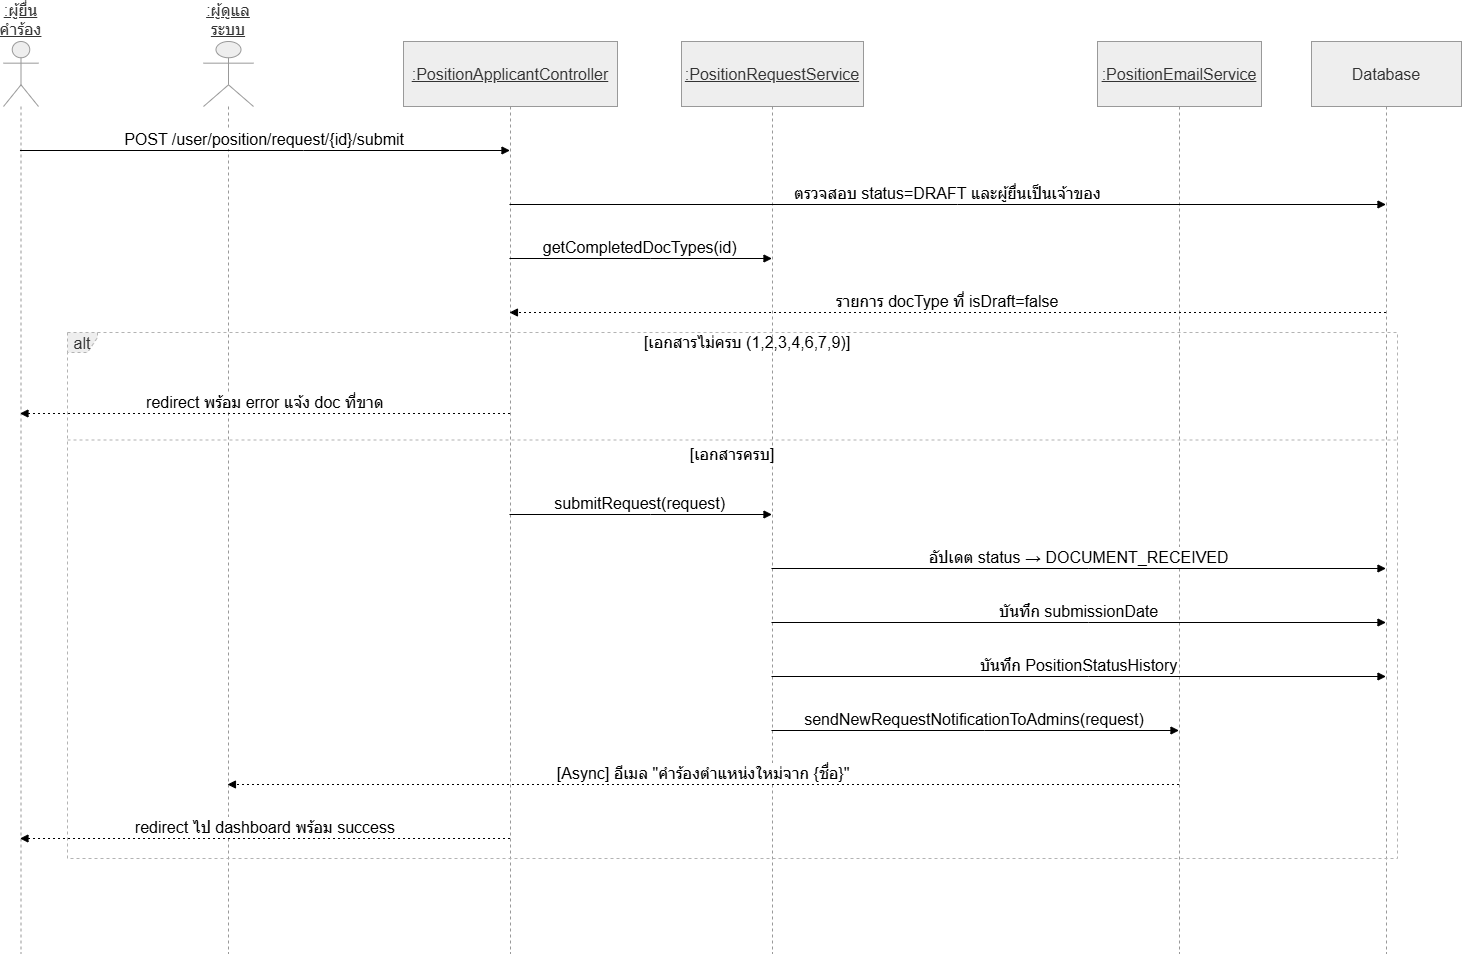

The diagram above was exported from draw.io. Its source (the exported page's mxGraphModel, read from the mxfile embedded in the PNG):
<mxGraphModel dx="1603" dy="2058" grid="1" gridSize="10" guides="1" tooltips="1" connect="1" arrows="1" fold="1" page="1" pageScale="1" pageWidth="850" pageHeight="1100" math="0" shadow="0">
  <root>
    <mxCell id="0" />
    <mxCell id="1" parent="0" />
    <mxCell id="gLa_fIo7HLlHK64mNeiM-1" parent="1" style="shape=umlLifeline;perimeter=lifelinePerimeter;whiteSpace=wrap;container=1;dropTarget=0;collapsible=0;recursiveResize=0;outlineConnect=0;portConstraint=eastwest;newEdgeStyle={&quot;edgeStyle&quot;:&quot;elbowEdgeStyle&quot;,&quot;elbow&quot;:&quot;vertical&quot;,&quot;curved&quot;:0,&quot;rounded&quot;:0};participant=umlActor;verticalAlign=bottom;labelPosition=center;verticalLabelPosition=top;align=center;size=65;fillColor=light-dark(#eeeeee,#1f2020);strokeColor=light-dark(#999999,#cccccc);fontColor=light-dark(#333333,#cccccc);fontSize=16;fontStyle=4" value=":ผู้ยื่นคำร้อง" vertex="1">
      <mxGeometry height="912" width="35" x="20" y="20" as="geometry" />
    </mxCell>
    <mxCell id="gLa_fIo7HLlHK64mNeiM-2" parent="1" style="shape=umlLifeline;perimeter=lifelinePerimeter;whiteSpace=wrap;container=1;dropTarget=0;collapsible=0;recursiveResize=0;outlineConnect=0;portConstraint=eastwest;newEdgeStyle={&quot;edgeStyle&quot;:&quot;elbowEdgeStyle&quot;,&quot;elbow&quot;:&quot;vertical&quot;,&quot;curved&quot;:0,&quot;rounded&quot;:0};participant=umlActor;verticalAlign=bottom;labelPosition=center;verticalLabelPosition=top;align=center;size=65;fillColor=light-dark(#eeeeee,#1f2020);strokeColor=light-dark(#999999,#cccccc);fontColor=light-dark(#333333,#cccccc);fontSize=16;fontStyle=4" value=":ผู้ดูแลระบบ" vertex="1">
      <mxGeometry height="912" width="50" x="220" y="20" as="geometry" />
    </mxCell>
    <mxCell id="gLa_fIo7HLlHK64mNeiM-3" parent="1" style="shape=umlLifeline;perimeter=lifelinePerimeter;whiteSpace=wrap;container=1;dropTarget=0;collapsible=0;recursiveResize=0;outlineConnect=0;portConstraint=eastwest;newEdgeStyle={&quot;edgeStyle&quot;:&quot;elbowEdgeStyle&quot;,&quot;elbow&quot;:&quot;vertical&quot;,&quot;curved&quot;:0,&quot;rounded&quot;:0};size=65;fillColor=light-dark(#eeeeee,#1f2020);strokeColor=light-dark(#999999,#cccccc);fontColor=light-dark(#333333,#cccccc);fontSize=16;fontStyle=4" value=":PositionApplicantController" vertex="1">
      <mxGeometry height="912" width="214" x="420" y="20" as="geometry" />
    </mxCell>
    <mxCell id="gLa_fIo7HLlHK64mNeiM-4" parent="1" style="shape=umlLifeline;perimeter=lifelinePerimeter;whiteSpace=wrap;container=1;dropTarget=0;collapsible=0;recursiveResize=0;outlineConnect=0;portConstraint=eastwest;newEdgeStyle={&quot;edgeStyle&quot;:&quot;elbowEdgeStyle&quot;,&quot;elbow&quot;:&quot;vertical&quot;,&quot;curved&quot;:0,&quot;rounded&quot;:0};size=65;fillColor=light-dark(#eeeeee,#1f2020);strokeColor=light-dark(#999999,#cccccc);fontColor=light-dark(#333333,#cccccc);fontSize=16;fontStyle=4" value=":PositionRequestService" vertex="1">
      <mxGeometry height="912" width="182" x="698" y="20" as="geometry" />
    </mxCell>
    <mxCell id="gLa_fIo7HLlHK64mNeiM-5" parent="1" style="shape=umlLifeline;perimeter=lifelinePerimeter;whiteSpace=wrap;container=1;dropTarget=0;collapsible=0;recursiveResize=0;outlineConnect=0;portConstraint=eastwest;newEdgeStyle={&quot;edgeStyle&quot;:&quot;elbowEdgeStyle&quot;,&quot;elbow&quot;:&quot;vertical&quot;,&quot;curved&quot;:0,&quot;rounded&quot;:0};size=65;fillColor=light-dark(#eeeeee,#1f2020);strokeColor=light-dark(#999999,#cccccc);fontColor=light-dark(#333333,#cccccc);fontSize=16;fontStyle=4" value=":PositionEmailService" vertex="1">
      <mxGeometry height="912" width="164" x="1114" y="20" as="geometry" />
    </mxCell>
    <mxCell id="gLa_fIo7HLlHK64mNeiM-6" parent="1" style="shape=umlLifeline;perimeter=lifelinePerimeter;whiteSpace=wrap;container=1;dropTarget=0;collapsible=0;recursiveResize=0;outlineConnect=0;portConstraint=eastwest;newEdgeStyle={&quot;edgeStyle&quot;:&quot;elbowEdgeStyle&quot;,&quot;elbow&quot;:&quot;vertical&quot;,&quot;curved&quot;:0,&quot;rounded&quot;:0};size=65;fillColor=light-dark(#eeeeee,#1f2020);strokeColor=light-dark(#999999,#cccccc);fontColor=light-dark(#333333,#cccccc);fontSize=16;" value="Database" vertex="1">
      <mxGeometry height="912" width="150" x="1328" y="20" as="geometry" />
    </mxCell>
    <mxCell id="gLa_fIo7HLlHK64mNeiM-7" parent="1" style="shape=umlFrame;dashed=1;pointerEvents=0;dropTarget=0;strokeColor=#B3B3B3;height=20;width=30;fillColor=light-dark(#eeeeee,#1f2020);fontColor=light-dark(#333333,#cccccc);fontSize=16;" value="alt" vertex="1">
      <mxGeometry height="526" width="1330" x="84" y="311" as="geometry" />
    </mxCell>
    <mxCell id="gLa_fIo7HLlHK64mNeiM-8" parent="gLa_fIo7HLlHK64mNeiM-7" style="text;strokeColor=none;fillColor=none;align=center;verticalAlign=middle;whiteSpace=wrap;fontSize=16;" value="[เอกสารไม่ครบ (1,2,3,4,6,7,9)]" vertex="1">
      <mxGeometry height="20" width="1300" x="30" as="geometry" />
    </mxCell>
    <mxCell id="gLa_fIo7HLlHK64mNeiM-9" parent="gLa_fIo7HLlHK64mNeiM-7" style="shape=line;dashed=1;whiteSpace=wrap;verticalAlign=top;labelPosition=center;verticalLabelPosition=middle;align=center;strokeColor=#B3B3B3;fontSize=16;" value="[เอกสารครบ]" vertex="1">
      <mxGeometry height="3" width="1330" y="106" as="geometry" />
    </mxCell>
    <mxCell id="gLa_fIo7HLlHK64mNeiM-10" edge="1" parent="1" source="gLa_fIo7HLlHK64mNeiM-1" style="verticalAlign=bottom;edgeStyle=elbowEdgeStyle;elbow=vertical;curved=0;rounded=0;endArrow=block;fontSize=16;" target="gLa_fIo7HLlHK64mNeiM-3" value="POST /user/position/request/{id}/submit">
      <mxGeometry relative="1" as="geometry">
        <Array as="points">
          <mxPoint x="320" y="129" />
        </Array>
      </mxGeometry>
    </mxCell>
    <mxCell id="gLa_fIo7HLlHK64mNeiM-11" edge="1" parent="1" source="gLa_fIo7HLlHK64mNeiM-3" style="verticalAlign=bottom;edgeStyle=elbowEdgeStyle;elbow=vertical;curved=0;rounded=0;endArrow=block;fontSize=16;" target="gLa_fIo7HLlHK64mNeiM-6" value="ตรวจสอบ status=DRAFT และผู้ยื่นเป็นเจ้าของ">
      <mxGeometry relative="1" as="geometry">
        <Array as="points">
          <mxPoint x="974" y="183" />
        </Array>
      </mxGeometry>
    </mxCell>
    <mxCell id="gLa_fIo7HLlHK64mNeiM-12" edge="1" parent="1" source="gLa_fIo7HLlHK64mNeiM-3" style="verticalAlign=bottom;edgeStyle=elbowEdgeStyle;elbow=vertical;curved=0;rounded=0;endArrow=block;fontSize=16;" target="gLa_fIo7HLlHK64mNeiM-4" value="getCompletedDocTypes(id)">
      <mxGeometry relative="1" as="geometry">
        <Array as="points">
          <mxPoint x="667" y="237" />
        </Array>
      </mxGeometry>
    </mxCell>
    <mxCell id="gLa_fIo7HLlHK64mNeiM-13" edge="1" parent="1" source="gLa_fIo7HLlHK64mNeiM-6" style="verticalAlign=bottom;edgeStyle=elbowEdgeStyle;elbow=vertical;curved=0;rounded=0;dashed=1;dashPattern=2 3;endArrow=block;fontSize=16;" target="gLa_fIo7HLlHK64mNeiM-3" value="รายการ docType ที่ isDraft=false">
      <mxGeometry relative="1" as="geometry">
        <Array as="points">
          <mxPoint x="977" y="291" />
        </Array>
      </mxGeometry>
    </mxCell>
    <mxCell id="gLa_fIo7HLlHK64mNeiM-14" edge="1" parent="1" source="gLa_fIo7HLlHK64mNeiM-3" style="verticalAlign=bottom;edgeStyle=elbowEdgeStyle;elbow=vertical;curved=0;rounded=0;dashed=1;dashPattern=2 3;endArrow=block;fontSize=16;" target="gLa_fIo7HLlHK64mNeiM-1" value="redirect พร้อม error แจ้ง doc ที่ขาด">
      <mxGeometry relative="1" as="geometry">
        <Array as="points">
          <mxPoint x="323" y="392" />
        </Array>
      </mxGeometry>
    </mxCell>
    <mxCell id="gLa_fIo7HLlHK64mNeiM-15" edge="1" parent="1" source="gLa_fIo7HLlHK64mNeiM-3" style="verticalAlign=bottom;edgeStyle=elbowEdgeStyle;elbow=vertical;curved=0;rounded=0;endArrow=block;fontSize=16;" target="gLa_fIo7HLlHK64mNeiM-4" value="submitRequest(request)">
      <mxGeometry relative="1" as="geometry">
        <Array as="points">
          <mxPoint x="667" y="493" />
        </Array>
      </mxGeometry>
    </mxCell>
    <mxCell id="gLa_fIo7HLlHK64mNeiM-16" edge="1" parent="1" source="gLa_fIo7HLlHK64mNeiM-4" style="verticalAlign=bottom;edgeStyle=elbowEdgeStyle;elbow=vertical;curved=0;rounded=0;endArrow=block;fontSize=16;" target="gLa_fIo7HLlHK64mNeiM-6" value="อัปเดต status → DOCUMENT_RECEIVED">
      <mxGeometry relative="1" as="geometry">
        <Array as="points">
          <mxPoint x="1105" y="547" />
        </Array>
      </mxGeometry>
    </mxCell>
    <mxCell id="gLa_fIo7HLlHK64mNeiM-17" edge="1" parent="1" source="gLa_fIo7HLlHK64mNeiM-4" style="verticalAlign=bottom;edgeStyle=elbowEdgeStyle;elbow=vertical;curved=0;rounded=0;endArrow=block;fontSize=16;" target="gLa_fIo7HLlHK64mNeiM-6" value="บันทึก submissionDate">
      <mxGeometry relative="1" as="geometry">
        <Array as="points">
          <mxPoint x="1105" y="601" />
        </Array>
      </mxGeometry>
    </mxCell>
    <mxCell id="gLa_fIo7HLlHK64mNeiM-18" edge="1" parent="1" source="gLa_fIo7HLlHK64mNeiM-4" style="verticalAlign=bottom;edgeStyle=elbowEdgeStyle;elbow=vertical;curved=0;rounded=0;endArrow=block;fontSize=16;" target="gLa_fIo7HLlHK64mNeiM-6" value="บันทึก PositionStatusHistory">
      <mxGeometry relative="1" as="geometry">
        <Array as="points">
          <mxPoint x="1105" y="655" />
        </Array>
      </mxGeometry>
    </mxCell>
    <mxCell id="gLa_fIo7HLlHK64mNeiM-19" edge="1" parent="1" source="gLa_fIo7HLlHK64mNeiM-4" style="verticalAlign=bottom;edgeStyle=elbowEdgeStyle;elbow=vertical;curved=0;rounded=0;endArrow=block;fontSize=16;" target="gLa_fIo7HLlHK64mNeiM-5" value="sendNewRequestNotificationToAdmins(request)">
      <mxGeometry relative="1" as="geometry">
        <Array as="points">
          <mxPoint x="1001" y="709" />
        </Array>
      </mxGeometry>
    </mxCell>
    <mxCell id="gLa_fIo7HLlHK64mNeiM-20" edge="1" parent="1" source="gLa_fIo7HLlHK64mNeiM-5" style="verticalAlign=bottom;edgeStyle=elbowEdgeStyle;elbow=vertical;curved=0;rounded=0;dashed=1;dashPattern=2 3;endArrow=block;fontSize=16;" target="gLa_fIo7HLlHK64mNeiM-2" value="[Async] อีเมล &quot;คำร้องตำแหน่งใหม่จาก {ชื่อ}&quot;">
      <mxGeometry relative="1" as="geometry">
        <Array as="points">
          <mxPoint x="757" y="763" />
        </Array>
      </mxGeometry>
    </mxCell>
    <mxCell id="gLa_fIo7HLlHK64mNeiM-21" edge="1" parent="1" source="gLa_fIo7HLlHK64mNeiM-3" style="verticalAlign=bottom;edgeStyle=elbowEdgeStyle;elbow=vertical;curved=0;rounded=0;dashed=1;dashPattern=2 3;endArrow=block;fontSize=16;" target="gLa_fIo7HLlHK64mNeiM-1" value="redirect ไป dashboard พร้อม success">
      <mxGeometry relative="1" as="geometry">
        <Array as="points">
          <mxPoint x="323" y="817" />
        </Array>
      </mxGeometry>
    </mxCell>
  </root>
</mxGraphModel>